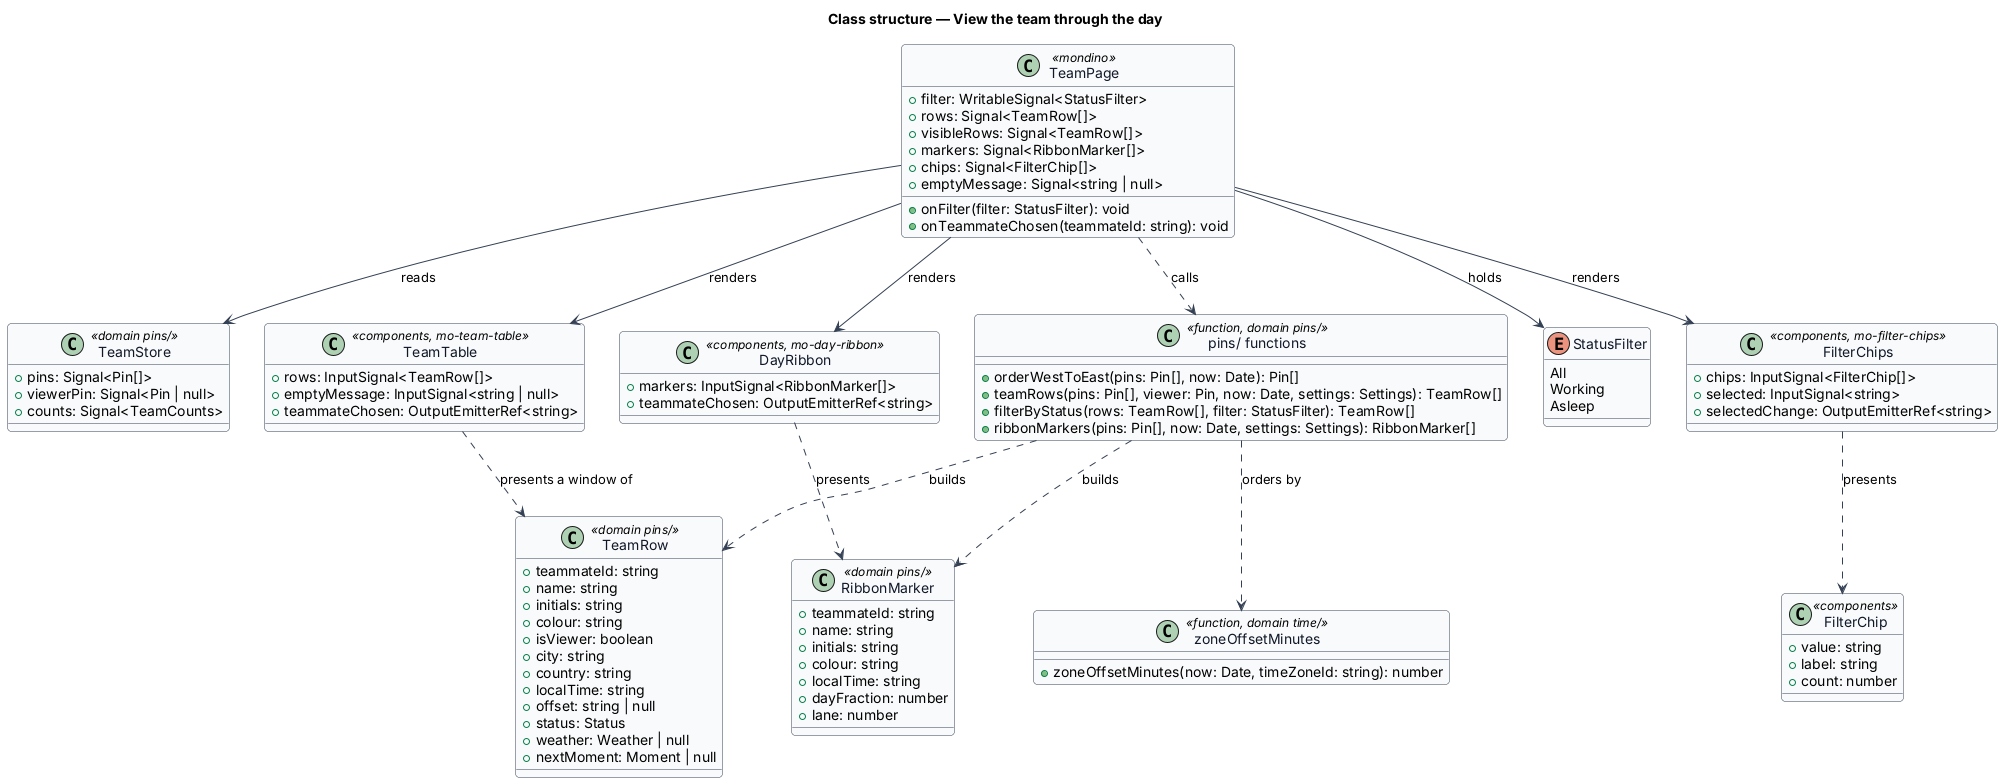

The diagram above was rendered by PlantUML. Its source (embedded in the PNG):
@startuml
skinparam backgroundColor #FFFFFF
skinparam shadowing false
skinparam roundcorner 8
skinparam defaultFontName Arial
skinparam ArrowColor #344054
skinparam class {
  BorderColor #344054
  FontColor #101828
  BackgroundColor #F9FAFB
}
title Class structure — View the team through the day

class TeamPage <<mondino>> {
  +filter: WritableSignal<StatusFilter>
  +rows: Signal<TeamRow[]>
  +visibleRows: Signal<TeamRow[]>
  +markers: Signal<RibbonMarker[]>
  +chips: Signal<FilterChip[]>
  +emptyMessage: Signal<string | null>
  +onFilter(filter: StatusFilter): void
  +onTeammateChosen(teammateId: string): void
}

class TeamStore <<domain pins/>> {
  +pins: Signal<Pin[]>
  +viewerPin: Signal<Pin | null>
  +counts: Signal<TeamCounts>
}

class "pins/ functions" as fn <<function, domain pins/>> {
  +orderWestToEast(pins: Pin[], now: Date): Pin[]
  +teamRows(pins: Pin[], viewer: Pin, now: Date, settings: Settings): TeamRow[]
  +filterByStatus(rows: TeamRow[], filter: StatusFilter): TeamRow[]
  +ribbonMarkers(pins: Pin[], now: Date, settings: Settings): RibbonMarker[]
}

class "zoneOffsetMinutes" as off <<function, domain time/>> {
  +zoneOffsetMinutes(now: Date, timeZoneId: string): number
}

enum StatusFilter {
  All
  Working
  Asleep
}

class TeamRow <<domain pins/>> {
  +teammateId: string
  +name: string
  +initials: string
  +colour: string
  +isViewer: boolean
  +city: string
  +country: string
  +localTime: string
  +offset: string | null
  +status: Status
  +weather: Weather | null
  +nextMoment: Moment | null
}

class RibbonMarker <<domain pins/>> {
  +teammateId: string
  +name: string
  +initials: string
  +colour: string
  +localTime: string
  +dayFraction: number
  +lane: number
}

class FilterChip <<components>> {
  +value: string
  +label: string
  +count: number
}

class DayRibbon <<components, mo-day-ribbon>> {
  +markers: InputSignal<RibbonMarker[]>
  +teammateChosen: OutputEmitterRef<string>
}

class FilterChips <<components, mo-filter-chips>> {
  +chips: InputSignal<FilterChip[]>
  +selected: InputSignal<string>
  +selectedChange: OutputEmitterRef<string>
}

class TeamTable <<components, mo-team-table>> {
  +rows: InputSignal<TeamRow[]>
  +emptyMessage: InputSignal<string | null>
  +teammateChosen: OutputEmitterRef<string>
}

TeamPage --> TeamStore : reads
TeamPage ..> fn : calls
TeamPage --> StatusFilter : holds
TeamPage --> DayRibbon : renders
TeamPage --> FilterChips : renders
TeamPage --> TeamTable : renders
fn ..> off : orders by
fn ..> TeamRow : builds
fn ..> RibbonMarker : builds
DayRibbon ..> RibbonMarker : presents
FilterChips ..> FilterChip : presents
TeamTable ..> TeamRow : presents a window of
@enduml